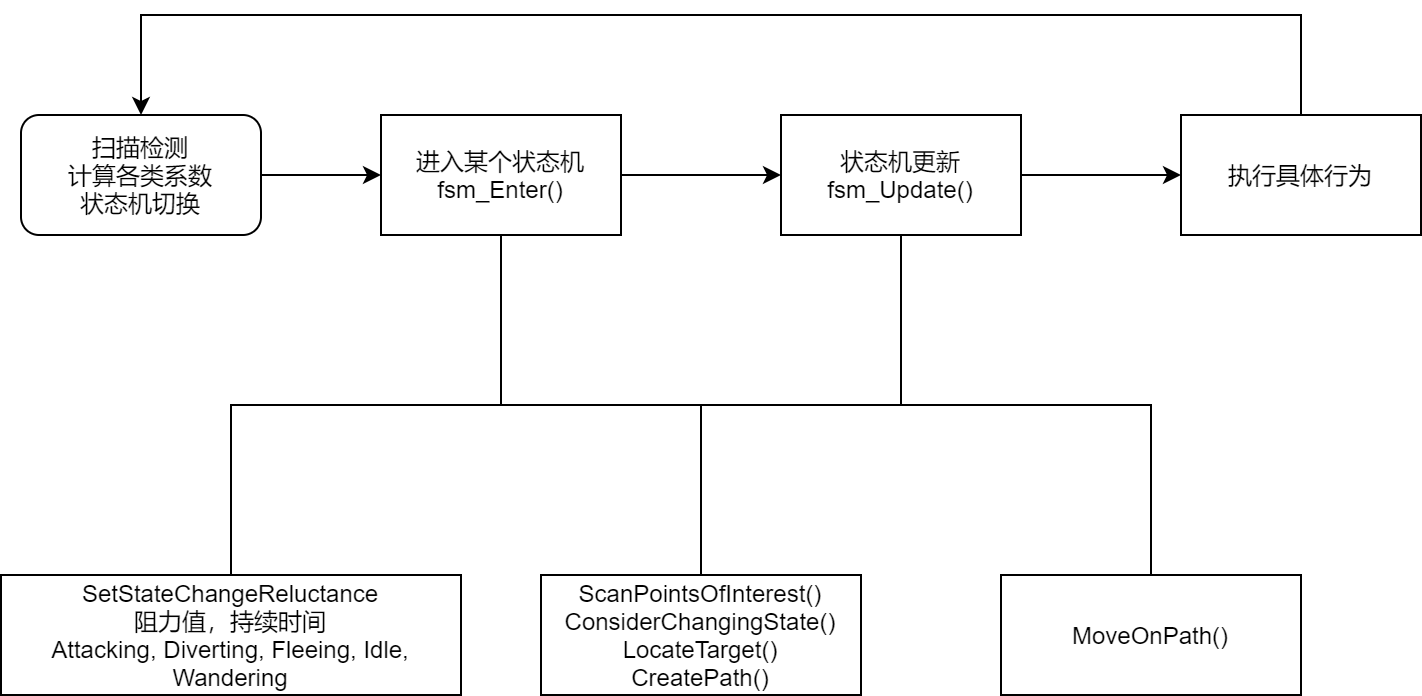

The diagram above was exported from draw.io. Its source (the exported page's mxGraphModel, read from the mxfile embedded in the PNG):
<mxGraphModel dx="1422" dy="942" grid="1" gridSize="10" guides="1" tooltips="1" connect="1" arrows="1" fold="1" page="1" pageScale="1" pageWidth="1169" pageHeight="827" math="0" shadow="0">
  <root>
    <mxCell id="0" />
    <mxCell id="1" parent="0" />
    <mxCell id="3hjkPXxhwmZ-a2yal1e8-5" value="" style="edgeStyle=orthogonalEdgeStyle;rounded=0;orthogonalLoop=1;jettySize=auto;html=1;" edge="1" parent="1" source="3hjkPXxhwmZ-a2yal1e8-2" target="3hjkPXxhwmZ-a2yal1e8-4">
      <mxGeometry relative="1" as="geometry" />
    </mxCell>
    <mxCell id="3hjkPXxhwmZ-a2yal1e8-2" value="扫描检测&lt;br&gt;计算各类系数&lt;br&gt;状态机切换" style="rounded=1;whiteSpace=wrap;html=1;" vertex="1" parent="1">
      <mxGeometry x="260" y="290" width="120" height="60" as="geometry" />
    </mxCell>
    <mxCell id="3hjkPXxhwmZ-a2yal1e8-7" value="" style="edgeStyle=orthogonalEdgeStyle;rounded=0;orthogonalLoop=1;jettySize=auto;html=1;" edge="1" parent="1" source="3hjkPXxhwmZ-a2yal1e8-4" target="3hjkPXxhwmZ-a2yal1e8-6">
      <mxGeometry relative="1" as="geometry" />
    </mxCell>
    <mxCell id="3hjkPXxhwmZ-a2yal1e8-13" value="" style="edgeStyle=orthogonalEdgeStyle;rounded=0;orthogonalLoop=1;jettySize=auto;html=1;endArrow=none;endFill=0;" edge="1" parent="1" source="3hjkPXxhwmZ-a2yal1e8-4" target="3hjkPXxhwmZ-a2yal1e8-12">
      <mxGeometry relative="1" as="geometry" />
    </mxCell>
    <mxCell id="3hjkPXxhwmZ-a2yal1e8-4" value="进入某个状态机&lt;br&gt;fsm_Enter()" style="rounded=0;whiteSpace=wrap;html=1;" vertex="1" parent="1">
      <mxGeometry x="440" y="290" width="120" height="60" as="geometry" />
    </mxCell>
    <mxCell id="3hjkPXxhwmZ-a2yal1e8-9" value="" style="edgeStyle=orthogonalEdgeStyle;rounded=0;orthogonalLoop=1;jettySize=auto;html=1;" edge="1" parent="1" source="3hjkPXxhwmZ-a2yal1e8-6" target="3hjkPXxhwmZ-a2yal1e8-8">
      <mxGeometry relative="1" as="geometry" />
    </mxCell>
    <mxCell id="3hjkPXxhwmZ-a2yal1e8-16" value="" style="edgeStyle=orthogonalEdgeStyle;rounded=0;orthogonalLoop=1;jettySize=auto;html=1;endArrow=none;endFill=0;" edge="1" parent="1" source="3hjkPXxhwmZ-a2yal1e8-6" target="3hjkPXxhwmZ-a2yal1e8-15">
      <mxGeometry relative="1" as="geometry" />
    </mxCell>
    <mxCell id="3hjkPXxhwmZ-a2yal1e8-6" value="状态机更新&lt;br&gt;fsm_Update()" style="rounded=0;whiteSpace=wrap;html=1;" vertex="1" parent="1">
      <mxGeometry x="640" y="290" width="120" height="60" as="geometry" />
    </mxCell>
    <mxCell id="3hjkPXxhwmZ-a2yal1e8-11" value="" style="edgeStyle=orthogonalEdgeStyle;rounded=0;orthogonalLoop=1;jettySize=auto;html=1;entryX=0.5;entryY=0;entryDx=0;entryDy=0;exitX=0.5;exitY=0;exitDx=0;exitDy=0;" edge="1" parent="1" source="3hjkPXxhwmZ-a2yal1e8-8" target="3hjkPXxhwmZ-a2yal1e8-2">
      <mxGeometry relative="1" as="geometry">
        <mxPoint x="900" y="430" as="targetPoint" />
        <Array as="points">
          <mxPoint x="900" y="240" />
          <mxPoint x="320" y="240" />
        </Array>
      </mxGeometry>
    </mxCell>
    <mxCell id="3hjkPXxhwmZ-a2yal1e8-8" value="执行具体行为" style="rounded=0;whiteSpace=wrap;html=1;" vertex="1" parent="1">
      <mxGeometry x="840" y="290" width="120" height="60" as="geometry" />
    </mxCell>
    <mxCell id="3hjkPXxhwmZ-a2yal1e8-12" value="SetStateChangeReluctance&lt;br&gt;阻力值，持续时间&lt;br&gt;Attacking, Diverting, Fleeing, Idle, Wandering" style="rounded=0;whiteSpace=wrap;html=1;" vertex="1" parent="1">
      <mxGeometry x="250" y="520" width="230" height="60" as="geometry" />
    </mxCell>
    <mxCell id="3hjkPXxhwmZ-a2yal1e8-15" value="MoveOnPath()&lt;br&gt;" style="rounded=0;whiteSpace=wrap;html=1;" vertex="1" parent="1">
      <mxGeometry x="750" y="520" width="150" height="60" as="geometry" />
    </mxCell>
    <mxCell id="3hjkPXxhwmZ-a2yal1e8-17" value="ScanPointsOfInterest()&lt;br&gt;ConsiderChangingState()&lt;br&gt;LocateTarget()&lt;br&gt;CreatePath()" style="rounded=0;whiteSpace=wrap;html=1;" vertex="1" parent="1">
      <mxGeometry x="520" y="520" width="160" height="60" as="geometry" />
    </mxCell>
    <mxCell id="3hjkPXxhwmZ-a2yal1e8-18" value="" style="edgeStyle=orthogonalEdgeStyle;rounded=0;orthogonalLoop=1;jettySize=auto;html=1;endArrow=none;endFill=0;exitX=0.5;exitY=1;exitDx=0;exitDy=0;entryX=0.5;entryY=0;entryDx=0;entryDy=0;" edge="1" parent="1" source="3hjkPXxhwmZ-a2yal1e8-4" target="3hjkPXxhwmZ-a2yal1e8-17">
      <mxGeometry relative="1" as="geometry">
        <mxPoint x="510" y="360" as="sourcePoint" />
        <mxPoint x="355" y="530" as="targetPoint" />
      </mxGeometry>
    </mxCell>
    <mxCell id="3hjkPXxhwmZ-a2yal1e8-19" value="" style="edgeStyle=orthogonalEdgeStyle;rounded=0;orthogonalLoop=1;jettySize=auto;html=1;endArrow=none;endFill=0;exitX=0.5;exitY=1;exitDx=0;exitDy=0;entryX=0.5;entryY=0;entryDx=0;entryDy=0;" edge="1" parent="1" source="3hjkPXxhwmZ-a2yal1e8-6" target="3hjkPXxhwmZ-a2yal1e8-17">
      <mxGeometry relative="1" as="geometry">
        <mxPoint x="520" y="370" as="sourcePoint" />
        <mxPoint x="365" y="540" as="targetPoint" />
      </mxGeometry>
    </mxCell>
  </root>
</mxGraphModel>